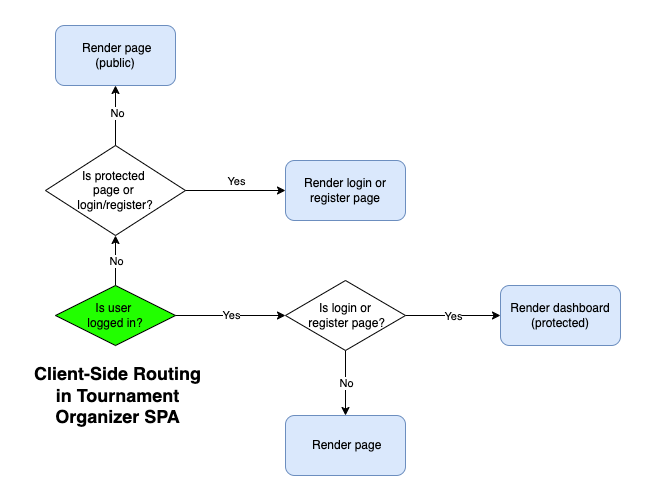

The diagram above was exported from draw.io. Its source (the exported page's mxGraphModel, read from the mxfile embedded in the PNG):
<mxGraphModel dx="1222" dy="646" grid="1" gridSize="10" guides="1" tooltips="1" connect="1" arrows="1" fold="1" page="1" pageScale="1" pageWidth="827" pageHeight="1169" math="0" shadow="0">
  <root>
    <mxCell id="WIyWlLk6GJQsqaUBKTNV-0" />
    <mxCell id="WIyWlLk6GJQsqaUBKTNV-1" parent="WIyWlLk6GJQsqaUBKTNV-0" />
    <mxCell id="GZTbHestCzabSNEejNbE-5" style="edgeStyle=orthogonalEdgeStyle;rounded=0;orthogonalLoop=1;jettySize=auto;html=1;verticalAlign=top;entryX=0.5;entryY=1;entryDx=0;entryDy=0;" parent="WIyWlLk6GJQsqaUBKTNV-1" source="WIyWlLk6GJQsqaUBKTNV-6" target="GZTbHestCzabSNEejNbE-3" edge="1">
      <mxGeometry relative="1" as="geometry">
        <mxPoint x="300" y="580" as="targetPoint" />
      </mxGeometry>
    </mxCell>
    <mxCell id="GZTbHestCzabSNEejNbE-7" value="No" style="edgeLabel;html=1;align=center;verticalAlign=middle;resizable=0;points=[];" parent="GZTbHestCzabSNEejNbE-5" vertex="1" connectable="0">
      <mxGeometry relative="1" as="geometry">
        <mxPoint as="offset" />
      </mxGeometry>
    </mxCell>
    <mxCell id="F5djVeE5fVUUod3alpa7-4" style="edgeStyle=orthogonalEdgeStyle;rounded=0;orthogonalLoop=1;jettySize=auto;html=1;exitX=1;exitY=0.5;exitDx=0;exitDy=0;entryX=0;entryY=0.5;entryDx=0;entryDy=0;" parent="WIyWlLk6GJQsqaUBKTNV-1" source="WIyWlLk6GJQsqaUBKTNV-6" target="GZTbHestCzabSNEejNbE-47" edge="1">
      <mxGeometry relative="1" as="geometry" />
    </mxCell>
    <mxCell id="F5djVeE5fVUUod3alpa7-5" value="Yes" style="edgeLabel;html=1;align=center;verticalAlign=middle;resizable=0;points=[];" parent="F5djVeE5fVUUod3alpa7-4" vertex="1" connectable="0">
      <mxGeometry x="-0.0061" y="1" relative="1" as="geometry">
        <mxPoint as="offset" />
      </mxGeometry>
    </mxCell>
    <mxCell id="WIyWlLk6GJQsqaUBKTNV-6" value="Is user&amp;nbsp;&lt;div&gt;logged in?&lt;/div&gt;" style="rhombus;whiteSpace=wrap;html=1;fillColor=#22FF00;" parent="WIyWlLk6GJQsqaUBKTNV-1" vertex="1">
      <mxGeometry x="240" y="630" width="120" height="60" as="geometry" />
    </mxCell>
    <mxCell id="GZTbHestCzabSNEejNbE-3" value="Is&amp;nbsp;&lt;span style=&quot;background-color: initial;&quot;&gt;protected&amp;nbsp;&lt;/span&gt;&lt;div&gt;&lt;span style=&quot;background-color: initial;&quot;&gt;page&amp;nbsp;&lt;/span&gt;&lt;span style=&quot;background-color: initial;&quot;&gt;or&amp;nbsp;&lt;/span&gt;&lt;div&gt;&lt;span style=&quot;background-color: initial;&quot;&gt;login/&lt;/span&gt;&lt;span style=&quot;background-color: initial;&quot;&gt;register?&lt;/span&gt;&lt;/div&gt;&lt;/div&gt;" style="rhombus;whiteSpace=wrap;html=1;" parent="WIyWlLk6GJQsqaUBKTNV-1" vertex="1">
      <mxGeometry x="230" y="490" width="140" height="90" as="geometry" />
    </mxCell>
    <mxCell id="GZTbHestCzabSNEejNbE-8" value="&lt;b&gt;&lt;font style=&quot;font-size: 18px;&quot;&gt;Client-Side Routing in Tournament Organizer SPA&lt;/font&gt;&lt;/b&gt;" style="text;html=1;align=center;verticalAlign=middle;whiteSpace=wrap;rounded=0;" parent="WIyWlLk6GJQsqaUBKTNV-1" vertex="1">
      <mxGeometry x="210" y="670" width="185" height="140" as="geometry" />
    </mxCell>
    <mxCell id="GZTbHestCzabSNEejNbE-15" value="" style="endArrow=classic;html=1;rounded=0;exitX=1;exitY=0.5;exitDx=0;exitDy=0;entryX=0;entryY=0.5;entryDx=0;entryDy=0;" parent="WIyWlLk6GJQsqaUBKTNV-1" source="GZTbHestCzabSNEejNbE-3" target="Y5Om1IZeOMtp6M8POfQ8-1" edge="1">
      <mxGeometry width="50" height="50" relative="1" as="geometry">
        <mxPoint x="370.0000000000002" y="525" as="sourcePoint" />
        <mxPoint x="450" y="525" as="targetPoint" />
        <Array as="points" />
      </mxGeometry>
    </mxCell>
    <mxCell id="GZTbHestCzabSNEejNbE-16" value="&lt;div&gt;&lt;br&gt;&lt;/div&gt;" style="edgeLabel;html=1;align=center;verticalAlign=middle;resizable=0;points=[];" parent="GZTbHestCzabSNEejNbE-15" vertex="1" connectable="0">
      <mxGeometry x="-0.0105" y="1" relative="1" as="geometry">
        <mxPoint x="-9" y="-10" as="offset" />
      </mxGeometry>
    </mxCell>
    <mxCell id="GZTbHestCzabSNEejNbE-17" value="Yes" style="edgeLabel;html=1;align=center;verticalAlign=middle;resizable=0;points=[];" parent="GZTbHestCzabSNEejNbE-15" vertex="1" connectable="0">
      <mxGeometry x="0.1133" y="-1" relative="1" as="geometry">
        <mxPoint x="-5" y="-11" as="offset" />
      </mxGeometry>
    </mxCell>
    <mxCell id="GZTbHestCzabSNEejNbE-18" value="" style="endArrow=classic;html=1;rounded=0;entryX=0.5;entryY=1;entryDx=0;entryDy=0;exitX=0.5;exitY=0;exitDx=0;exitDy=0;" parent="WIyWlLk6GJQsqaUBKTNV-1" source="GZTbHestCzabSNEejNbE-3" target="Y5Om1IZeOMtp6M8POfQ8-2" edge="1">
      <mxGeometry width="50" height="50" relative="1" as="geometry">
        <mxPoint x="300.0000000000002" y="480" as="sourcePoint" />
        <mxPoint x="299.9999999999998" y="430" as="targetPoint" />
      </mxGeometry>
    </mxCell>
    <mxCell id="GZTbHestCzabSNEejNbE-20" value="No" style="edgeLabel;html=1;align=center;verticalAlign=middle;resizable=0;points=[];" parent="GZTbHestCzabSNEejNbE-18" vertex="1" connectable="0">
      <mxGeometry x="0.0617" y="-1" relative="1" as="geometry">
        <mxPoint as="offset" />
      </mxGeometry>
    </mxCell>
    <mxCell id="GZTbHestCzabSNEejNbE-49" style="edgeStyle=orthogonalEdgeStyle;rounded=0;orthogonalLoop=1;jettySize=auto;html=1;exitX=1;exitY=0.5;exitDx=0;exitDy=0;entryX=0;entryY=0.5;entryDx=0;entryDy=0;" parent="WIyWlLk6GJQsqaUBKTNV-1" source="GZTbHestCzabSNEejNbE-47" edge="1">
      <mxGeometry relative="1" as="geometry">
        <mxPoint x="685.0000000000002" y="660.0000000000002" as="targetPoint" />
      </mxGeometry>
    </mxCell>
    <mxCell id="GZTbHestCzabSNEejNbE-50" value="Yes" style="edgeLabel;html=1;align=center;verticalAlign=middle;resizable=0;points=[];" parent="GZTbHestCzabSNEejNbE-49" vertex="1" connectable="0">
      <mxGeometry relative="1" as="geometry">
        <mxPoint as="offset" />
      </mxGeometry>
    </mxCell>
    <mxCell id="GZTbHestCzabSNEejNbE-52" style="edgeStyle=orthogonalEdgeStyle;rounded=0;orthogonalLoop=1;jettySize=auto;html=1;exitX=0.5;exitY=1;exitDx=0;exitDy=0;entryX=0.5;entryY=0;entryDx=0;entryDy=0;" parent="WIyWlLk6GJQsqaUBKTNV-1" source="GZTbHestCzabSNEejNbE-47" target="F5djVeE5fVUUod3alpa7-11" edge="1">
      <mxGeometry relative="1" as="geometry">
        <mxPoint x="530" y="780" as="targetPoint" />
      </mxGeometry>
    </mxCell>
    <mxCell id="GZTbHestCzabSNEejNbE-53" value="No" style="edgeLabel;html=1;align=center;verticalAlign=middle;resizable=0;points=[];" parent="GZTbHestCzabSNEejNbE-52" vertex="1" connectable="0">
      <mxGeometry relative="1" as="geometry">
        <mxPoint as="offset" />
      </mxGeometry>
    </mxCell>
    <mxCell id="GZTbHestCzabSNEejNbE-47" value="Is&amp;nbsp;&lt;span style=&quot;background-color: initial;&quot;&gt;login or&lt;/span&gt;&lt;div&gt;&amp;nbsp;register page?&lt;/div&gt;" style="rhombus;whiteSpace=wrap;html=1;horizontal=1;verticalAlign=middle;" parent="WIyWlLk6GJQsqaUBKTNV-1" vertex="1">
      <mxGeometry x="470" y="625" width="120" height="70" as="geometry" />
    </mxCell>
    <mxCell id="F5djVeE5fVUUod3alpa7-11" value="&amp;nbsp;Render page" style="rounded=1;whiteSpace=wrap;html=1;fillColor=#dae8fc;strokeColor=#6c8ebf;" parent="WIyWlLk6GJQsqaUBKTNV-1" vertex="1">
      <mxGeometry x="470" y="760" width="120" height="60" as="geometry" />
    </mxCell>
    <mxCell id="Y5Om1IZeOMtp6M8POfQ8-0" value="Render dashboard (protected)" style="rounded=1;whiteSpace=wrap;html=1;fillColor=#dae8fc;strokeColor=#6c8ebf;" vertex="1" parent="WIyWlLk6GJQsqaUBKTNV-1">
      <mxGeometry x="685" y="630" width="120" height="60" as="geometry" />
    </mxCell>
    <mxCell id="Y5Om1IZeOMtp6M8POfQ8-1" value="Render login or register page" style="rounded=1;whiteSpace=wrap;html=1;fillColor=#dae8fc;strokeColor=#6c8ebf;" vertex="1" parent="WIyWlLk6GJQsqaUBKTNV-1">
      <mxGeometry x="470" y="505" width="120" height="60" as="geometry" />
    </mxCell>
    <mxCell id="Y5Om1IZeOMtp6M8POfQ8-2" value="&amp;nbsp;Render page&lt;div&gt;(public)&lt;/div&gt;" style="rounded=1;whiteSpace=wrap;html=1;fillColor=#dae8fc;strokeColor=#6c8ebf;" vertex="1" parent="WIyWlLk6GJQsqaUBKTNV-1">
      <mxGeometry x="240" y="370" width="120" height="60" as="geometry" />
    </mxCell>
  </root>
</mxGraphModel>